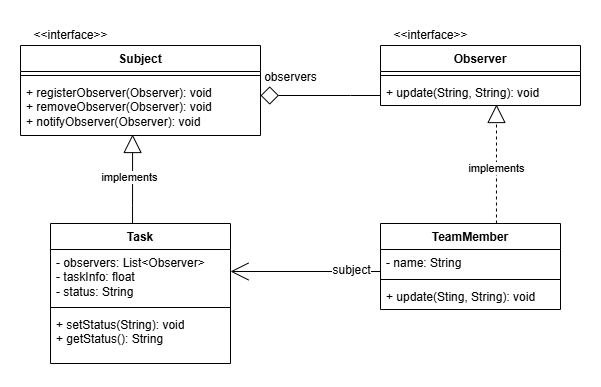

The diagram above was exported from draw.io. Its source (the exported page's mxGraphModel, read from the mxfile embedded in the PNG):
<mxGraphModel dx="989" dy="509" grid="1" gridSize="10" guides="1" tooltips="1" connect="1" arrows="1" fold="1" page="1" pageScale="1" pageWidth="827" pageHeight="1169" math="0" shadow="0">
  <root>
    <mxCell id="0" />
    <mxCell id="1" parent="0" />
    <mxCell id="b_y7sUkaro7P3hqp-sgL-1" style="edgeStyle=orthogonalEdgeStyle;rounded=0;orthogonalLoop=1;jettySize=auto;html=1;endArrow=open;endFill=0;endSize=16;" edge="1" parent="1" source="b_y7sUkaro7P3hqp-sgL-3" target="b_y7sUkaro7P3hqp-sgL-8">
      <mxGeometry relative="1" as="geometry">
        <Array as="points">
          <mxPoint x="454" y="361" />
          <mxPoint x="454" y="361" />
        </Array>
      </mxGeometry>
    </mxCell>
    <mxCell id="b_y7sUkaro7P3hqp-sgL-2" value="subject" style="edgeLabel;html=1;align=center;verticalAlign=middle;resizable=0;points=[];fontSize=12;" connectable="0" vertex="1" parent="b_y7sUkaro7P3hqp-sgL-1">
      <mxGeometry x="-0.8133" y="-2" relative="1" as="geometry">
        <mxPoint x="-16" y="1" as="offset" />
      </mxGeometry>
    </mxCell>
    <mxCell id="b_y7sUkaro7P3hqp-sgL-3" value="TeamMember" style="swimlane;fontStyle=1;align=center;verticalAlign=top;childLayout=stackLayout;horizontal=1;startSize=26;horizontalStack=0;resizeParent=1;resizeParentMax=0;resizeLast=0;collapsible=1;marginBottom=0;whiteSpace=wrap;html=1;" vertex="1" parent="1">
      <mxGeometry x="494" y="313" width="180" height="86" as="geometry" />
    </mxCell>
    <mxCell id="b_y7sUkaro7P3hqp-sgL-4" value="- name: String" style="text;strokeColor=none;fillColor=none;align=left;verticalAlign=top;spacingLeft=4;spacingRight=4;overflow=hidden;rotatable=0;points=[[0,0.5],[1,0.5]];portConstraint=eastwest;whiteSpace=wrap;html=1;" vertex="1" parent="b_y7sUkaro7P3hqp-sgL-3">
      <mxGeometry y="26" width="180" height="26" as="geometry" />
    </mxCell>
    <mxCell id="b_y7sUkaro7P3hqp-sgL-5" value="" style="line;strokeWidth=1;fillColor=none;align=left;verticalAlign=middle;spacingTop=-1;spacingLeft=3;spacingRight=3;rotatable=0;labelPosition=right;points=[];portConstraint=eastwest;strokeColor=inherit;" vertex="1" parent="b_y7sUkaro7P3hqp-sgL-3">
      <mxGeometry y="52" width="180" height="8" as="geometry" />
    </mxCell>
    <mxCell id="b_y7sUkaro7P3hqp-sgL-6" value="+ update(Sting, String): void" style="text;strokeColor=none;fillColor=none;align=left;verticalAlign=top;spacingLeft=4;spacingRight=4;overflow=hidden;rotatable=0;points=[[0,0.5],[1,0.5]];portConstraint=eastwest;whiteSpace=wrap;html=1;" vertex="1" parent="b_y7sUkaro7P3hqp-sgL-3">
      <mxGeometry y="60" width="180" height="26" as="geometry" />
    </mxCell>
    <mxCell id="b_y7sUkaro7P3hqp-sgL-7" value="Task" style="swimlane;fontStyle=1;align=center;verticalAlign=top;childLayout=stackLayout;horizontal=1;startSize=26;horizontalStack=0;resizeParent=1;resizeParentMax=0;resizeLast=0;collapsible=1;marginBottom=0;whiteSpace=wrap;html=1;" vertex="1" parent="1">
      <mxGeometry x="164" y="313" width="180" height="140" as="geometry" />
    </mxCell>
    <mxCell id="b_y7sUkaro7P3hqp-sgL-8" value="- observers: List&amp;lt;Observer&amp;gt;&lt;div&gt;- taskInfo: float&lt;/div&gt;&lt;div&gt;- status: String&lt;/div&gt;" style="text;strokeColor=none;fillColor=none;align=left;verticalAlign=top;spacingLeft=4;spacingRight=4;overflow=hidden;rotatable=0;points=[[0,0.5],[1,0.5]];portConstraint=eastwest;whiteSpace=wrap;html=1;" vertex="1" parent="b_y7sUkaro7P3hqp-sgL-7">
      <mxGeometry y="26" width="180" height="54" as="geometry" />
    </mxCell>
    <mxCell id="b_y7sUkaro7P3hqp-sgL-9" value="" style="line;strokeWidth=1;fillColor=none;align=left;verticalAlign=middle;spacingTop=-1;spacingLeft=3;spacingRight=3;rotatable=0;labelPosition=right;points=[];portConstraint=eastwest;strokeColor=inherit;" vertex="1" parent="b_y7sUkaro7P3hqp-sgL-7">
      <mxGeometry y="80" width="180" height="8" as="geometry" />
    </mxCell>
    <mxCell id="b_y7sUkaro7P3hqp-sgL-10" value="+ setStatus(String): void&lt;div&gt;+ getStatus(): String&lt;/div&gt;" style="text;strokeColor=none;fillColor=none;align=left;verticalAlign=top;spacingLeft=4;spacingRight=4;overflow=hidden;rotatable=0;points=[[0,0.5],[1,0.5]];portConstraint=eastwest;whiteSpace=wrap;html=1;" vertex="1" parent="b_y7sUkaro7P3hqp-sgL-7">
      <mxGeometry y="88" width="180" height="52" as="geometry" />
    </mxCell>
    <mxCell id="b_y7sUkaro7P3hqp-sgL-11" value="Observer" style="swimlane;fontStyle=1;align=center;verticalAlign=top;childLayout=stackLayout;horizontal=1;startSize=26;horizontalStack=0;resizeParent=1;resizeParentMax=0;resizeLast=0;collapsible=1;marginBottom=0;whiteSpace=wrap;html=1;" vertex="1" parent="1">
      <mxGeometry x="494" y="135" width="200" height="60" as="geometry" />
    </mxCell>
    <mxCell id="b_y7sUkaro7P3hqp-sgL-12" value="" style="line;strokeWidth=1;fillColor=none;align=left;verticalAlign=middle;spacingTop=-1;spacingLeft=3;spacingRight=3;rotatable=0;labelPosition=right;points=[];portConstraint=eastwest;strokeColor=inherit;" vertex="1" parent="b_y7sUkaro7P3hqp-sgL-11">
      <mxGeometry y="26" width="200" height="8" as="geometry" />
    </mxCell>
    <mxCell id="b_y7sUkaro7P3hqp-sgL-13" value="+ update(String, String): void" style="text;strokeColor=none;fillColor=none;align=left;verticalAlign=top;spacingLeft=4;spacingRight=4;overflow=hidden;rotatable=0;points=[[0,0.5],[1,0.5]];portConstraint=eastwest;whiteSpace=wrap;html=1;" vertex="1" parent="b_y7sUkaro7P3hqp-sgL-11">
      <mxGeometry y="34" width="200" height="26" as="geometry" />
    </mxCell>
    <mxCell id="b_y7sUkaro7P3hqp-sgL-14" value="Subject" style="swimlane;fontStyle=1;align=center;verticalAlign=top;childLayout=stackLayout;horizontal=1;startSize=26;horizontalStack=0;resizeParent=1;resizeParentMax=0;resizeLast=0;collapsible=1;marginBottom=0;whiteSpace=wrap;html=1;" vertex="1" parent="1">
      <mxGeometry x="134" y="135" width="240" height="90" as="geometry" />
    </mxCell>
    <mxCell id="b_y7sUkaro7P3hqp-sgL-15" value="" style="line;strokeWidth=1;fillColor=none;align=left;verticalAlign=middle;spacingTop=-1;spacingLeft=3;spacingRight=3;rotatable=0;labelPosition=right;points=[];portConstraint=eastwest;strokeColor=inherit;" vertex="1" parent="b_y7sUkaro7P3hqp-sgL-14">
      <mxGeometry y="26" width="240" height="8" as="geometry" />
    </mxCell>
    <mxCell id="b_y7sUkaro7P3hqp-sgL-16" value="+ registerObserver(Observer): void&lt;div&gt;+ removeObserver(&lt;span style=&quot;background-color: transparent; color: light-dark(rgb(0, 0, 0), rgb(255, 255, 255));&quot;&gt;Observer&lt;/span&gt;&lt;span style=&quot;background-color: transparent; color: light-dark(rgb(0, 0, 0), rgb(255, 255, 255));&quot;&gt;):&amp;nbsp;&lt;/span&gt;&lt;span style=&quot;background-color: transparent; color: light-dark(rgb(0, 0, 0), rgb(255, 255, 255));&quot;&gt;void&lt;/span&gt;&lt;/div&gt;&lt;div&gt;+ notifyObserver(&lt;span style=&quot;background-color: transparent; color: light-dark(rgb(0, 0, 0), rgb(255, 255, 255));&quot;&gt;Observer&lt;/span&gt;&lt;span style=&quot;background-color: transparent; color: light-dark(rgb(0, 0, 0), rgb(255, 255, 255));&quot;&gt;):&amp;nbsp;&lt;/span&gt;&lt;span style=&quot;background-color: transparent; color: light-dark(rgb(0, 0, 0), rgb(255, 255, 255));&quot;&gt;void&lt;/span&gt;&lt;/div&gt;" style="text;strokeColor=none;fillColor=none;align=left;verticalAlign=top;spacingLeft=4;spacingRight=4;overflow=hidden;rotatable=0;points=[[0,0.5],[1,0.5]];portConstraint=eastwest;whiteSpace=wrap;html=1;" vertex="1" parent="b_y7sUkaro7P3hqp-sgL-14">
      <mxGeometry y="34" width="240" height="56" as="geometry" />
    </mxCell>
    <mxCell id="b_y7sUkaro7P3hqp-sgL-17" value="&amp;lt;&amp;lt;interface&amp;gt;&amp;gt;" style="text;html=1;align=center;verticalAlign=middle;resizable=0;points=[];autosize=1;strokeColor=none;fillColor=none;" vertex="1" parent="1">
      <mxGeometry x="134" y="110" width="100" height="30" as="geometry" />
    </mxCell>
    <mxCell id="b_y7sUkaro7P3hqp-sgL-18" value="&amp;lt;&amp;lt;interface&amp;gt;&amp;gt;" style="text;html=1;align=center;verticalAlign=middle;resizable=0;points=[];autosize=1;strokeColor=none;fillColor=none;" vertex="1" parent="1">
      <mxGeometry x="494" y="110" width="100" height="30" as="geometry" />
    </mxCell>
    <mxCell id="b_y7sUkaro7P3hqp-sgL-19" style="edgeStyle=orthogonalEdgeStyle;rounded=0;orthogonalLoop=1;jettySize=auto;html=1;entryX=0.58;entryY=0.962;entryDx=0;entryDy=0;entryPerimeter=0;dashed=1;endArrow=block;endFill=0;endSize=16;" edge="1" parent="1" source="b_y7sUkaro7P3hqp-sgL-3" target="b_y7sUkaro7P3hqp-sgL-13">
      <mxGeometry relative="1" as="geometry">
        <Array as="points">
          <mxPoint x="610" y="285" />
          <mxPoint x="610" y="285" />
        </Array>
      </mxGeometry>
    </mxCell>
    <mxCell id="b_y7sUkaro7P3hqp-sgL-20" value="implements" style="edgeLabel;html=1;align=center;verticalAlign=middle;resizable=0;points=[];" connectable="0" vertex="1" parent="b_y7sUkaro7P3hqp-sgL-19">
      <mxGeometry x="-0.0755" relative="1" as="geometry">
        <mxPoint as="offset" />
      </mxGeometry>
    </mxCell>
    <mxCell id="b_y7sUkaro7P3hqp-sgL-21" style="edgeStyle=orthogonalEdgeStyle;rounded=0;orthogonalLoop=1;jettySize=auto;html=1;entryX=0.467;entryY=0.982;entryDx=0;entryDy=0;entryPerimeter=0;endArrow=block;endFill=0;endSize=16;" edge="1" parent="1" source="b_y7sUkaro7P3hqp-sgL-7" target="b_y7sUkaro7P3hqp-sgL-16">
      <mxGeometry relative="1" as="geometry">
        <Array as="points">
          <mxPoint x="246" y="295" />
          <mxPoint x="246" y="295" />
        </Array>
      </mxGeometry>
    </mxCell>
    <mxCell id="b_y7sUkaro7P3hqp-sgL-22" value="implements" style="edgeLabel;html=1;align=center;verticalAlign=middle;resizable=0;points=[];" connectable="0" vertex="1" parent="b_y7sUkaro7P3hqp-sgL-21">
      <mxGeometry x="0.0335" y="3" relative="1" as="geometry">
        <mxPoint as="offset" />
      </mxGeometry>
    </mxCell>
    <mxCell id="b_y7sUkaro7P3hqp-sgL-23" style="edgeStyle=orthogonalEdgeStyle;rounded=0;orthogonalLoop=1;jettySize=auto;html=1;endArrow=diamond;endFill=0;endSize=16;" edge="1" parent="1" source="b_y7sUkaro7P3hqp-sgL-11" target="b_y7sUkaro7P3hqp-sgL-16">
      <mxGeometry relative="1" as="geometry">
        <Array as="points">
          <mxPoint x="464" y="185" />
          <mxPoint x="464" y="185" />
        </Array>
      </mxGeometry>
    </mxCell>
    <mxCell id="b_y7sUkaro7P3hqp-sgL-24" value="observers" style="text;html=1;align=center;verticalAlign=middle;resizable=0;points=[];autosize=1;strokeColor=none;fillColor=none;" vertex="1" parent="1">
      <mxGeometry x="364" y="152" width="80" height="30" as="geometry" />
    </mxCell>
  </root>
</mxGraphModel>